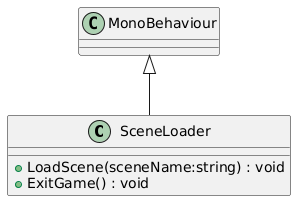

The diagram above was rendered by PlantUML. Its source (embedded in the PNG):
@startuml
class SceneLoader {
    + LoadScene(sceneName:string) : void
    + ExitGame() : void
}
MonoBehaviour <|-- SceneLoader
@enduml